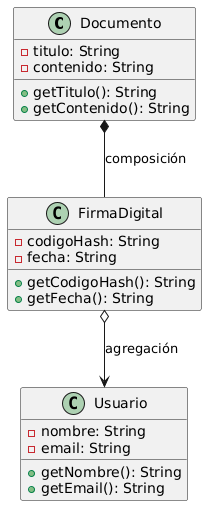

The diagram above was rendered by PlantUML. Its source (embedded in the PNG):
@startuml
class Documento {
    -titulo: String
    -contenido: String
    +getTitulo(): String
    +getContenido(): String
}

class FirmaDigital {
    -codigoHash: String
    -fecha: String
    +getCodigoHash(): String
    +getFecha(): String
}

class Usuario {
    -nombre: String
    -email: String
    +getNombre(): String
    +getEmail(): String
}

Documento *-- FirmaDigital : "composición"
FirmaDigital o--> Usuario : "agregación"
@enduml